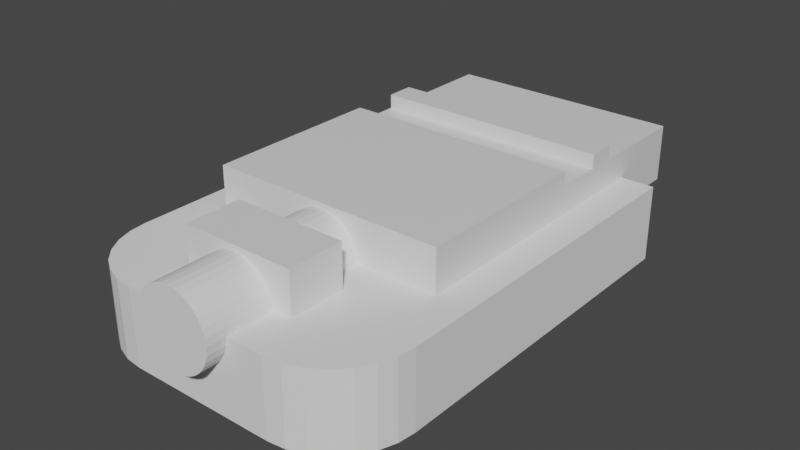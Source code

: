 # Source: Klappistecker.blend  (saved by Blender 3.5.10; exported with 4.5.12 LTS)
import bpy
from mathutils import Matrix  # noqa: F401  (used for matrix-valued properties, if any)

bpy.ops.wm.read_factory_settings(use_empty=True)
scene = bpy.context.scene
scene.name = 'Scene'

# ---- collections
col_collection = bpy.data.collections.new('Collection'); scene.collection.children.link(col_collection)

# ---- materials (node trees are filled in below, after node groups)
mat_material = bpy.data.materials.new('Material')
mat_material.alpha_threshold = 0.0
mat_material.use_transparent_shadow = False
mat_material.line_color = (0.0, 0.0, 0.0, 1.0)

# ---- material node trees
mat_material.use_nodes = True; mat_material.node_tree.nodes.clear()
_N = mat_material.node_tree.nodes; _L = mat_material.node_tree.links
n0 = _N.new('ShaderNodeOutputMaterial'); n0.name = 'Material Output'; n0.location = (300, 300)
n1 = _N.new('ShaderNodeBsdfPrincipled'); n1.name = 'Principled BSDF'; n1.location = (10, 300)
n1.distribution = 'GGX'
n1.subsurface_method = 'RANDOM_WALK_SKIN'
n1.inputs[2].default_value = 0.4
n1.inputs[3].default_value = 1.45
n1.inputs[27].default_value = (0.0, 0.0, 0.0, 1.0)
n1.inputs[28].default_value = 1.0
_L.new(n1.outputs[0], n0.inputs[0])
n0.is_active_output = True

# ---- world
world_world = bpy.data.worlds.new('World'); scene.world = world_world
world_world.use_nodes = True; world_world.node_tree.nodes.clear()
_N = world_world.node_tree.nodes; _L = world_world.node_tree.links
n0 = _N.new('ShaderNodeOutputWorld'); n0.name = 'World Output'; n0.location = (300, 300)
n1 = _N.new('ShaderNodeBackground'); n1.name = 'Background'; n1.location = (10, 300)
n1.inputs[0].default_value = (0.05088, 0.05088, 0.05088, 1.0)
_L.new(n1.outputs[0], n0.inputs[0])
n0.is_active_output = True
world_world.color = (0.05088, 0.05088, 0.05088)
world_world.use_sun_shadow = False
world_world.sun_shadow_jitter_overblur = 0.0

# ---- meshes
me_cube = bpy.data.meshes.new('Cube')
me_cube.from_pydata([(3.0, 1.5, 2.25), (3.0, 1.5, -2.25), (3.0, -1.5, 2.25), (3.0, -1.5, -2.25), (-3.0, 1.5, 2.25), (-3.0, 1.5, -2.25), (-3.0, -1.5, 2.25), (-3.0, -1.5, -2.25)], [], [(0, 4, 6, 2), (3, 2, 6, 7), (7, 6, 4, 5), (5, 1, 3, 7), (1, 0, 2, 3), (5, 4, 0, 1)])
_uv = me_cube.uv_layers.new(name='UVMap')
_uv.uv.foreach_set('vector', [0.625, 0.5, 0.875, 0.5, 0.875, 0.75, 0.625, 0.75, 0.375, 0.75, 0.625, 0.75, 0.625, 1.0, 0.375, 1.0, 0.375, 0.0, 0.625, 0.0, 0.625, 0.25, 0.375, 0.25, 0.125, 0.5, 0.375, 0.5, 0.375, 0.75, 0.125, 0.75, 0.375, 0.5, 0.625, 0.5, 0.625, 0.75, 0.375, 0.75, 0.375, 0.25, 0.625, 0.25, 0.625, 0.5, 0.375, 0.5])
me_cube.materials.append(mat_material)
me_cube.use_remesh_preserve_volume = False
me_cube.use_remesh_preserve_attributes = False
me_cube.use_mirror_vertex_groups = False
me_cube.update()
me_cylinder = bpy.data.meshes.new('Cylinder')
me_cylinder.from_pydata([(0.0, 2.0, -5.25), (0.0, 2.0, 1.5), (0.3902, 1.962, -5.25), (0.3902, 1.962, 1.5), (0.7654, 1.848, -5.25), (0.7654, 1.848, 1.5), (1.111, 1.663, -5.25), (1.111, 1.663, 1.5), (1.414, 1.414, -5.25), (1.414, 1.414, 1.5), (1.663, 1.111, -5.25), (1.663, 1.111, 1.5), (1.848, 0.7654, -5.25), (1.848, 0.7654, 1.5), (1.962, 0.3902, -5.25), (1.962, 0.3902, 1.5), (2.0, -3.06e-07, -5.25), (2.0, -8.742e-08, 1.5), (1.962, -0.3902, -5.25), (1.962, -0.3902, 1.5), (1.848, -0.7654, -5.25), (1.848, -0.7654, 1.5), (1.663, -1.111, -5.25), (1.663, -1.111, 1.5), (1.414, -1.414, -5.25), (1.414, -1.414, 1.5), (1.111, -1.663, -5.25), (1.111, -1.663, 1.5), (0.7654, -1.848, -5.25), (0.7654, -1.848, 1.5), (0.3902, -1.962, -5.25), (0.3902, -1.962, 1.5), (-1.748e-07, -2.0, -5.25), (-1.748e-07, -2.0, 1.5), (-0.3902, -1.962, -5.25), (-0.3902, -1.962, 1.5), (-0.7654, -1.848, -5.25), (-0.7654, -1.848, 1.5), (-1.111, -1.663, -5.25), (-1.111, -1.663, 1.5), (-1.414, -1.414, -5.25), (-1.414, -1.414, 1.5), (-1.663, -1.111, -5.25), (-1.663, -1.111, 1.5), (-1.848, -0.7654, -5.25), (-1.848, -0.7654, 1.5), (-1.962, -0.3902, -5.25), (-1.962, -0.3902, 1.5), (-2.0, -1.947e-07, -5.25), (-2.0, 2.385e-08, 1.5), (-1.962, 0.3902, -5.25), (-1.962, 0.3902, 1.5), (-1.848, 0.7654, -5.25), (-1.848, 0.7654, 1.5), (-1.663, 1.111, -5.25), (-1.663, 1.111, 1.5), (-1.414, 1.414, -5.25), (-1.414, 1.414, 1.5), (-1.111, 1.663, -5.25), (-1.111, 1.663, 1.5), (-0.7654, 1.848, -5.25), (-0.7654, 1.848, 1.5), (-0.3902, 1.962, -5.25), (-0.3902, 1.962, 1.5)], [], [(0, 1, 3, 2), (2, 3, 5, 4), (4, 5, 7, 6), (6, 7, 9, 8), (8, 9, 11, 10), (10, 11, 13, 12), (12, 13, 15, 14), (14, 15, 17, 16), (16, 17, 19, 18), (18, 19, 21, 20), (20, 21, 23, 22), (22, 23, 25, 24), (24, 25, 27, 26), (26, 27, 29, 28), (28, 29, 31, 30), (30, 31, 33, 32), (32, 33, 35, 34), (34, 35, 37, 36), (36, 37, 39, 38), (38, 39, 41, 40), (40, 41, 43, 42), (42, 43, 45, 44), (44, 45, 47, 46), (46, 47, 49, 48), (48, 49, 51, 50), (50, 51, 53, 52), (52, 53, 55, 54), (54, 55, 57, 56), (56, 57, 59, 58), (58, 59, 61, 60), (3, 1, 63, 61, 59, 57, 55, 53, 51, 49, 47, 45, 43, 41, 39, 37, 35, 33, 31, 29, 27, 25, 23, 21, 19, 17, 15, 13, 11, 9, 7, 5), (60, 61, 63, 62), (62, 63, 1, 0), (0, 2, 4, 6, 8, 10, 12, 14, 16, 18, 20, 22, 24, 26, 28, 30, 32, 34, 36, 38, 40, 42, 44, 46, 48, 50, 52, 54, 56, 58, 60, 62)])
_uv = me_cylinder.uv_layers.new(name='UVMap')
_uv.uv.foreach_set('vector', [1.0, 0.5, 1.0, 1.0, 0.9688, 1.0, 0.9688, 0.5, 0.9688, 0.5, 0.9688, 1.0, 0.9375, 1.0, 0.9375, 0.5, 0.9375, 0.5, 0.9375, 1.0, 0.9062, 1.0, 0.9062, 0.5, 0.9062, 0.5, 0.9062, 1.0, 0.875, 1.0, 0.875, 0.5, 0.875, 0.5, 0.875, 1.0, 0.8438, 1.0, 0.8438, 0.5, 0.8438, 0.5, 0.8438, 1.0, 0.8125, 1.0, 0.8125, 0.5, 0.8125, 0.5, 0.8125, 1.0, 0.7812, 1.0, 0.7812, 0.5, 0.7812, 0.5, 0.7812, 1.0, 0.75, 1.0, 0.75, 0.5, 0.75, 0.5, 0.75, 1.0, 0.7188, 1.0, 0.7188, 0.5, 0.7188, 0.5, 0.7188, 1.0, 0.6875, 1.0, 0.6875, 0.5, 0.6875, 0.5, 0.6875, 1.0, 0.6562, 1.0, 0.6562, 0.5, 0.6562, 0.5, 0.6562, 1.0, 0.625, 1.0, 0.625, 0.5, 0.625, 0.5, 0.625, 1.0, 0.5938, 1.0, 0.5938, 0.5, 0.5938, 0.5, 0.5938, 1.0, 0.5625, 1.0, 0.5625, 0.5, 0.5625, 0.5, 0.5625, 1.0, 0.5312, 1.0, 0.5312, 0.5, 0.5312, 0.5, 0.5312, 1.0, 0.5, 1.0, 0.5, 0.5, 0.5, 0.5, 0.5, 1.0, 0.4688, 1.0, 0.4688, 0.5, 0.4688, 0.5, 0.4688, 1.0, 0.4375, 1.0, 0.4375, 0.5, 0.4375, 0.5, 0.4375, 1.0, 0.4062, 1.0, 0.4062, 0.5, 0.4062, 0.5, 0.4062, 1.0, 0.375, 1.0, 0.375, 0.5, 0.375, 0.5, 0.375, 1.0, 0.3438, 1.0, 0.3438, 0.5, 0.3438, 0.5, 0.3438, 1.0, 0.3125, 1.0, 0.3125, 0.5, 0.3125, 0.5, 0.3125, 1.0, 0.2812, 1.0, 0.2812, 0.5, 0.2812, 0.5, 0.2812, 1.0, 0.25, 1.0, 0.25, 0.5, 0.25, 0.5, 0.25, 1.0, 0.2188, 1.0, 0.2188, 0.5, 0.2188, 0.5, 0.2188, 1.0, 0.1875, 1.0, 0.1875, 0.5, 0.1875, 0.5, 0.1875, 1.0, 0.1562, 1.0, 0.1562, 0.5, 0.1562, 0.5, 0.1562, 1.0, 0.125, 1.0, 0.125, 0.5, 0.125, 0.5, 0.125, 1.0, 0.09375, 1.0, 0.09375, 0.5, 0.09375, 0.5, 0.09375, 1.0, 0.0625, 1.0, 0.0625, 0.5, 0.2968, 0.4854, 0.25, 0.49, 0.2032, 0.4854, 0.1582, 0.4717, 0.1167, 0.4496, 0.08029, 0.4197, 0.05045, 0.3833, 0.02827, 0.3418, 0.01461, 0.2968, 0.01, 0.25, 0.01461, 0.2032, 0.02827, 0.1582, 0.05045, 0.1167, 0.08029, 0.08029, 0.1167, 0.05045, 0.1582, 0.02827, 0.2032, 0.01461, 0.25, 0.01, 0.2968, 0.01461, 0.3418, 0.02827, 0.3833, 0.05045, 0.4197, 0.08029, 0.4496, 0.1167, 0.4717, 0.1582, 0.4854, 0.2032, 0.49, 0.25, 0.4854, 0.2968, 0.4717, 0.3418, 0.4496, 0.3833, 0.4197, 0.4197, 0.3833, 0.4496, 0.3418, 0.4717, 0.0625, 0.5, 0.0625, 1.0, 0.03125, 1.0, 0.03125, 0.5, 0.03125, 0.5, 0.03125, 1.0, 0.0, 1.0, 0.0, 0.5, 0.75, 0.49, 0.7968, 0.4854, 0.8418, 0.4717, 0.8833, 0.4496, 0.9197, 0.4197, 0.9496, 0.3833, 0.9717, 0.3418, 0.9854, 0.2968, 0.99, 0.25, 0.9854, 0.2032, 0.9717, 0.1582, 0.9496, 0.1167, 0.9197, 0.08029, 0.8833, 0.05045, 0.8418, 0.02827, 0.7968, 0.01461, 0.75, 0.01, 0.7032, 0.01461, 0.6582, 0.02827, 0.6167, 0.05045, 0.5803, 0.08029, 0.5504, 0.1167, 0.5283, 0.1582, 0.5146, 0.2032, 0.51, 0.25, 0.5146, 0.2968, 0.5283, 0.3418, 0.5504, 0.3833, 0.5803, 0.4197, 0.6167, 0.4496, 0.6582, 0.4717, 0.7032, 0.4854])
me_cylinder.use_remesh_fix_poles = True
me_cylinder.use_remesh_preserve_attributes = False
me_cylinder.update()
me_cube_001 = bpy.data.meshes.new('Cube.001')
me_cube_001.from_pydata([(3.0, 12.0, 2.25), (3.0, 12.0, -2.25), (3.0, -1.5, 2.25), (3.0, -1.5, -2.25), (-3.0, 12.0, 2.25), (-3.0, 12.0, -2.25), (-3.0, -1.5, 2.25), (-3.0, -1.5, -2.25), (3.0, 12.0, 1.5), (-3.0, -1.5, 1.5), (3.0, -1.5, 1.5), (-3.0, 12.0, 1.5), (3.0, 12.0, -1.5), (3.0, -1.5, -1.5), (-3.0, 12.0, -1.5), (-3.0, -1.5, -1.5), (-3.0, 17.5, 1.5), (3.0, 17.5, 1.5), (3.0, 17.5, -1.5), (-3.0, 17.5, -1.5), (-3.0, 10.5, -2.25), (3.0, 10.5, 2.25), (-3.0, 10.5, 2.25), (3.0, 10.5, -2.25), (3.0, 10.5, 1.5), (-3.0, 10.5, 1.5), (-3.0, 10.5, -1.5), (3.0, 10.5, -1.5), (-3.0, 8.0, -2.25), (3.0, 8.0, 2.25), (3.0, 8.0, 1.5), (3.0, 8.0, -1.5), (-3.0, 8.0, 2.25), (3.0, 8.0, -2.25), (-3.0, 8.0, 1.5), (-3.0, 8.0, -1.5)], [], [(29, 32, 6, 2), (10, 2, 6, 9), (25, 22, 4, 11), (28, 33, 3, 7), (30, 29, 2, 10), (11, 4, 0, 8), (14, 11, 16, 19), (31, 30, 10, 13), (26, 25, 11, 14), (13, 10, 9, 15), (3, 13, 15, 7), (20, 26, 14, 5), (33, 31, 13, 3), (5, 14, 12, 1), (19, 16, 17, 18), (8, 12, 18, 17), (11, 8, 17, 16), (12, 14, 19, 18), (1, 12, 27, 23), (35, 34, 25, 26), (12, 8, 24, 27), (8, 0, 21, 24), (5, 1, 23, 20), (0, 4, 22, 21), (9, 6, 32, 34), (15, 9, 34, 35), (7, 15, 35, 28), (27, 24, 30, 31), (34, 30, 24, 25), (24, 21, 22, 25), (30, 34, 32, 29), (31, 35, 26, 27), (26, 27, 23, 20), (31, 35, 28, 33)])
_uv = me_cube_001.uv_layers.new(name='UVMap')
_uv.uv.foreach_set('vector', [0.625, 0.5542, 0.875, 0.5542, 0.875, 0.75, 0.625, 0.75, 0.5593, 0.75, 0.625, 0.75, 0.625, 1.0, 0.5593, 1.0, 0.5593, 0.2259, 0.625, 0.2259, 0.625, 0.25, 0.5593, 0.25, 0.125, 0.5542, 0.375, 0.5542, 0.375, 0.75, 0.125, 0.75, 0.5593, 0.5542, 0.625, 0.5542, 0.625, 0.75, 0.5593, 0.75, 0.5593, 0.25, 0.625, 0.25, 0.625, 0.5, 0.5593, 0.5, 0.4397, 0.25, 0.5593, 0.25, 0.5593, 0.25, 0.4397, 0.25, 0.4397, 0.5542, 0.5593, 0.5542, 0.5593, 0.75, 0.4397, 0.75, 0.4397, 0.2259, 0.5593, 0.2259, 0.5593, 0.25, 0.4397, 0.25, 0.4397, 0.75, 0.5593, 0.75, 0.5593, 1.0, 0.4397, 1.0, 0.375, 0.75, 0.4397, 0.75, 0.4397, 1.0, 0.375, 1.0, 0.375, 0.2259, 0.4397, 0.2259, 0.4397, 0.25, 0.375, 0.25, 0.375, 0.5542, 0.4397, 0.5542, 0.4397, 0.75, 0.375, 0.75, 0.375, 0.25, 0.4397, 0.25, 0.4397, 0.5, 0.375, 0.5, 0.4397, 0.25, 0.5593, 0.25, 0.5593, 0.5, 0.4397, 0.5, 0.5593, 0.5, 0.4397, 0.5, 0.4397, 0.5, 0.5593, 0.5, 0.5593, 0.25, 0.5593, 0.5, 0.5593, 0.5, 0.5593, 0.25, 0.4397, 0.5, 0.4397, 0.25, 0.4397, 0.25, 0.4397, 0.5, 0.375, 0.5, 0.4397, 0.5, 0.4397, 0.5241, 0.375, 0.5241, 0.4397, 0.1958, 0.5593, 0.1958, 0.5593, 0.2259, 0.4397, 0.2259, 0.4397, 0.5, 0.5593, 0.5, 0.5593, 0.5241, 0.4397, 0.5241, 0.5593, 0.5, 0.625, 0.5, 0.625, 0.5241, 0.5593, 0.5241, 0.125, 0.5, 0.375, 0.5, 0.375, 0.5241, 0.125, 0.5241, 0.625, 0.5, 0.875, 0.5, 0.875, 0.5241, 0.625, 0.5241, 0.5593, 0.0, 0.625, 0.0, 0.625, 0.1958, 0.5593, 0.1958, 0.4397, 0.0, 0.5593, 0.0, 0.5593, 0.1958, 0.4397, 0.1958, 0.375, 0.0, 0.4397, 0.0, 0.4397, 0.1958, 0.375, 0.1958, 0.4397, 0.5241, 0.5593, 0.5241, 0.5593, 0.5542, 0.4397, 0.5542, 0.5593, 0.1958, 0.5593, 0.5542, 0.5593, 0.5241, 0.5593, 0.2259, 0.5593, 0.5241, 0.625, 0.5241, 0.875, 0.5241, 0.5593, 0.2259, 0.5593, 0.5542, 0.5593, 0.1958, 0.875, 0.5542, 0.625, 0.5542, 0.0, 0.0, 0.0, 0.0, 0.0, 0.0, 0.0, 0.0, 0.0, 0.0, 0.0, 0.0, 0.0, 0.0, 0.0, 0.0, 0.0, 0.0, 0.0, 0.0, 0.0, 0.0, 0.0, 0.0])
me_cube_001.materials.append(mat_material)
me_cube_001.use_remesh_preserve_volume = False
me_cube_001.use_remesh_preserve_attributes = False
me_cube_001.use_mirror_vertex_groups = False
me_cube_001.update()
me_cube_002 = bpy.data.meshes.new('Cube.002')
me_cube_002.from_pydata([(-8.0, 7.5, -4.0), (-8.0, 7.5, 0.0), (8.0, 7.5, -4.0), (8.0, 7.5, 0.0), (-3.903, -15.0, -4.0), (-8.0, -10.9, -4.0), (-4.814, -14.9, -4.0), (-5.68, -14.59, -4.0), (-6.457, -14.11, -4.0), (-7.106, -13.46, -4.0), (-7.594, -12.68, -4.0), (-7.897, -11.81, -4.0), (-8.0, -10.9, 0.0), (-3.903, -15.0, 0.0), (-7.897, -11.81, 0.0), (-7.594, -12.68, 0.0), (-7.106, -13.46, 0.0), (-6.457, -14.11, 0.0), (-5.68, -14.59, 0.0), (-4.814, -14.9, 0.0), (8.0, -10.9, -4.0), (3.903, -15.0, -4.0), (7.897, -11.81, -4.0), (7.594, -12.68, -4.0), (7.106, -13.46, -4.0), (6.457, -14.11, -4.0), (5.68, -14.59, -4.0), (4.814, -14.9, -4.0), (3.903, -15.0, 0.0), (8.0, -10.9, 0.0), (4.814, -14.9, 0.0), (5.68, -14.59, 0.0), (6.457, -14.11, 0.0), (7.106, -13.46, 0.0), (7.594, -12.68, 0.0), (7.897, -11.81, 0.0)], [], [(21, 28, 13, 4), (0, 1, 3, 2), (3, 1, 12, 14, 15, 16, 17, 18, 19, 13, 28, 30, 31, 32, 33, 34, 35, 29), (5, 12, 1, 0), (2, 3, 29, 20), (4, 13, 19, 6), (6, 19, 18, 7), (7, 18, 17, 8), (8, 17, 16, 9), (9, 16, 15, 10), (10, 15, 14, 11), (11, 14, 12, 5), (28, 21, 27, 30), (30, 27, 26, 31), (31, 26, 25, 32), (32, 25, 24, 33), (33, 24, 23, 34), (34, 23, 22, 35), (35, 22, 20, 29), (0, 2, 20, 22, 23, 24, 25, 26, 27, 21, 4, 6, 7, 8, 9, 10, 11, 5)])
_uv = me_cube_002.uv_layers.new(name='UVMap')
_uv.uv.foreach_set('vector', [0.375, 0.814, 0.625, 0.814, 0.625, 0.936, 0.375, 0.936, 0.375, 0.25, 0.625, 0.25, 0.625, 0.5, 0.375, 0.5, 0.625, 0.5, 0.875, 0.5, 0.875, 0.7128, 0.8734, 0.721, 0.8687, 0.7289, 0.861, 0.736, 0.8509, 0.7419, 0.8388, 0.7463, 0.8252, 0.7491, 0.811, 0.75, 0.689, 0.75, 0.6748, 0.7491, 0.6612, 0.7463, 0.6491, 0.7419, 0.639, 0.736, 0.6313, 0.7289, 0.6266, 0.721, 0.625, 0.7128, 0.375, 0.03725, 0.625, 0.03725, 0.625, 0.25, 0.375, 0.25, 0.375, 0.5, 0.625, 0.5, 0.625, 0.7128, 0.375, 0.7128, 0.375, 0.936, 0.625, 0.936, 0.625, 0.9502, 0.375, 0.9502, 0.375, 0.9502, 0.625, 0.9502, 0.625, 0.9638, 0.375, 0.9638, 0.375, 0.9638, 0.625, 0.9638, 0.625, 0.9759, 0.375, 0.9759, 0.375, 0.0, 0.625, 0.0, 0.625, 0.01402, 0.375, 0.01402, 0.375, 0.01402, 0.625, 0.01402, 0.625, 0.02109, 0.375, 0.02109, 0.375, 0.02109, 0.625, 0.02109, 0.625, 0.02896, 0.375, 0.02896, 0.375, 0.02896, 0.625, 0.02896, 0.625, 0.03725, 0.375, 0.03725, 0.625, 0.814, 0.375, 0.814, 0.375, 0.7998, 0.625, 0.7998, 0.625, 0.7998, 0.375, 0.7998, 0.375, 0.7862, 0.625, 0.7862, 0.625, 0.7862, 0.375, 0.7862, 0.375, 0.7741, 0.625, 0.7741, 0.625, 0.7741, 0.375, 0.7741, 0.375, 0.736, 0.625, 0.736, 0.625, 0.736, 0.375, 0.736, 0.375, 0.7289, 0.625, 0.7289, 0.625, 0.7289, 0.375, 0.7289, 0.375, 0.721, 0.625, 0.721, 0.625, 0.721, 0.375, 0.721, 0.375, 0.7128, 0.625, 0.7128, 0.125, 0.5, 0.375, 0.5, 0.375, 0.7128, 0.3734, 0.721, 0.3687, 0.7289, 0.361, 0.736, 0.3509, 0.7419, 0.3388, 0.7463, 0.3252, 0.7491, 0.311, 0.75, 0.189, 0.75, 0.1748, 0.7491, 0.1612, 0.7463, 0.1491, 0.7419, 0.139, 0.736, 0.1313, 0.7289, 0.1266, 0.721, 0.125, 0.7128])
me_cube_002.use_remesh_fix_poles = True
me_cube_002.use_remesh_preserve_attributes = False
me_cube_002.update()

# ---- objects
ob_bool_stopper = bpy.data.objects.new('BOOL_Stopper', me_cube)
ob_bool_kabel = bpy.data.objects.new('BOOL_Kabel', me_cylinder)
ob_bool_platine = bpy.data.objects.new('BOOL_Platine', me_cube_001)
ob_stecker = bpy.data.objects.new('Stecker', me_cube_002)

# ---- transforms, parenting, visibility, modifiers, constraints
ob_bool_stopper.location = (0.0, 0.0, 0.0)
ob_bool_stopper.lock_rotations_4d = False
ob_bool_stopper.empty_display_type = 'ARROWS'
ob_bool_stopper.display_type = 'WIRE'
ob_bool_stopper.lineart.crease_threshold = 0.0
ob_bool_kabel.location = (0.0, -3.0, 0.0)
ob_bool_kabel.rotation_euler = (1.571, 0.0, 0.0)
ob_bool_kabel.scale = (1.0, 1.0, 1.333)
ob_bool_kabel.display_type = 'WIRE'
ob_bool_platine.location = (0.0, 5.0, 0.0)
ob_bool_platine.scale = (2.083, 1.0, 1.0)
ob_bool_platine.lock_rotations_4d = False
ob_bool_platine.empty_display_type = 'ARROWS'
ob_bool_platine.display_type = 'WIRE'
ob_bool_platine.lineart.crease_threshold = 0.0
ob_stecker.location = (0.0, 11.0, 0.0)
ob_stecker.display_type = 'SOLID'
_m = ob_stecker.modifiers.new('Boolean', 'BOOLEAN')
_m.object = ob_bool_platine
_m = ob_stecker.modifiers.new('Boolean.001', 'BOOLEAN')
_m.object = ob_bool_stopper
_m = ob_stecker.modifiers.new('Boolean.002', 'BOOLEAN')
_m.object = ob_bool_kabel

# ---- collection membership
col_collection.objects.link(ob_bool_stopper)
col_collection.objects.link(ob_bool_kabel)
col_collection.objects.link(ob_bool_platine)
col_collection.objects.link(ob_stecker)

# ---- scene / render settings (as saved in the file)
scene.frame_start = 1; scene.frame_end = 250; scene.frame_set(1)
scene.render.engine = 'BLENDER_EEVEE_NEXT'
scene.cycles.sampling_pattern = 'TABULATED_SOBOL'
scene.cycles.use_light_tree = False
scene.view_settings.view_transform = 'Filmic'
scene.unit_settings.scale_length = 0.001
bpy.context.view_layer.update()

# ---- added for rendering (the .blend has no active camera and no usable light): camera, sun
cam_auto = bpy.data.cameras.new('AutoCamera')
cam_auto.lens = 50.0
cam_auto.sensor_width = 36.0
cam_auto.clip_end = 1000.0
ob_auto_camera = bpy.data.objects.new('AutoCamera', cam_auto)
scene.collection.objects.link(ob_auto_camera)
ob_auto_camera.location = (29.9994, -27.2493, 23.1245)
ob_auto_camera.rotation_euler = (1.09748, -7.21219e-08, 0.694738)
scene.camera = ob_auto_camera
light_auto_sun = bpy.data.lights.new('AutoSun', 'SUN')
light_auto_sun.energy = 3.0
light_auto_sun.angle = 0.0523599
ob_auto_sun = bpy.data.objects.new('AutoSun', light_auto_sun)
scene.collection.objects.link(ob_auto_sun)
ob_auto_sun.rotation_euler = (0.872665, 0.174533, 0.523599)
bpy.context.view_layer.update()
